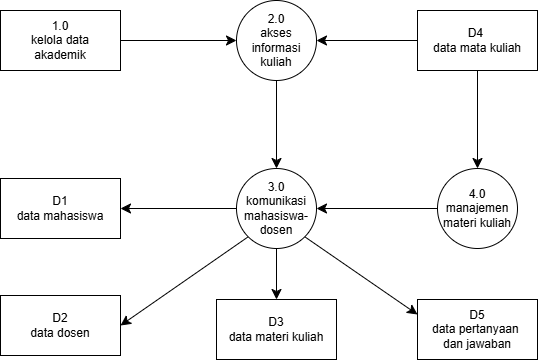

The diagram above was exported from draw.io. Its source (the exported page's mxGraphModel, read from the mxfile embedded in the PNG):
<mxGraphModel dx="912" dy="1014" grid="0" gridSize="10" guides="1" tooltips="1" connect="1" arrows="1" fold="1" page="0" pageScale="1" pageWidth="850" pageHeight="1100" math="0" shadow="0">
  <root>
    <mxCell id="0" />
    <mxCell id="1" parent="0" />
    <mxCell id="UxAjT0GF1CXeZ6UCuGYx-13" style="edgeStyle=none;curved=1;rounded=0;orthogonalLoop=1;jettySize=auto;html=1;exitX=0.5;exitY=1;exitDx=0;exitDy=0;entryX=0.5;entryY=0;entryDx=0;entryDy=0;fontSize=12;startSize=8;endSize=8;" edge="1" parent="1" source="UxAjT0GF1CXeZ6UCuGYx-1" target="UxAjT0GF1CXeZ6UCuGYx-2">
      <mxGeometry relative="1" as="geometry" />
    </mxCell>
    <mxCell id="UxAjT0GF1CXeZ6UCuGYx-1" value="&lt;div&gt;2.0&lt;/div&gt;akses&lt;div&gt;informasi&lt;/div&gt;&lt;div&gt;kuliah&lt;/div&gt;" style="ellipse;whiteSpace=wrap;html=1;aspect=fixed;" vertex="1" parent="1">
      <mxGeometry x="173" y="-14" width="80" height="80" as="geometry" />
    </mxCell>
    <mxCell id="UxAjT0GF1CXeZ6UCuGYx-18" style="edgeStyle=none;curved=1;rounded=0;orthogonalLoop=1;jettySize=auto;html=1;exitX=0.5;exitY=1;exitDx=0;exitDy=0;entryX=0.5;entryY=0;entryDx=0;entryDy=0;fontSize=12;startSize=8;endSize=8;" edge="1" parent="1" source="UxAjT0GF1CXeZ6UCuGYx-2" target="UxAjT0GF1CXeZ6UCuGYx-7">
      <mxGeometry relative="1" as="geometry" />
    </mxCell>
    <mxCell id="UxAjT0GF1CXeZ6UCuGYx-19" style="edgeStyle=none;curved=1;rounded=0;orthogonalLoop=1;jettySize=auto;html=1;exitX=1;exitY=1;exitDx=0;exitDy=0;entryX=0;entryY=0.25;entryDx=0;entryDy=0;fontSize=12;startSize=8;endSize=8;" edge="1" parent="1" source="UxAjT0GF1CXeZ6UCuGYx-2" target="UxAjT0GF1CXeZ6UCuGYx-8">
      <mxGeometry relative="1" as="geometry" />
    </mxCell>
    <mxCell id="UxAjT0GF1CXeZ6UCuGYx-20" style="edgeStyle=none;curved=1;rounded=0;orthogonalLoop=1;jettySize=auto;html=1;exitX=0;exitY=0.5;exitDx=0;exitDy=0;entryX=1;entryY=0.5;entryDx=0;entryDy=0;fontSize=12;startSize=8;endSize=8;" edge="1" parent="1" source="UxAjT0GF1CXeZ6UCuGYx-2" target="UxAjT0GF1CXeZ6UCuGYx-5">
      <mxGeometry relative="1" as="geometry" />
    </mxCell>
    <mxCell id="UxAjT0GF1CXeZ6UCuGYx-21" style="edgeStyle=none;curved=1;rounded=0;orthogonalLoop=1;jettySize=auto;html=1;exitX=0;exitY=1;exitDx=0;exitDy=0;entryX=1;entryY=0.5;entryDx=0;entryDy=0;fontSize=12;startSize=8;endSize=8;" edge="1" parent="1" source="UxAjT0GF1CXeZ6UCuGYx-2" target="UxAjT0GF1CXeZ6UCuGYx-6">
      <mxGeometry relative="1" as="geometry" />
    </mxCell>
    <mxCell id="UxAjT0GF1CXeZ6UCuGYx-2" value="&lt;div&gt;3.0&lt;/div&gt;komunikasi&lt;div&gt;mahasiswa-dosen&lt;/div&gt;" style="ellipse;whiteSpace=wrap;html=1;aspect=fixed;" vertex="1" parent="1">
      <mxGeometry x="173" y="154" width="80" height="80" as="geometry" />
    </mxCell>
    <mxCell id="UxAjT0GF1CXeZ6UCuGYx-11" style="edgeStyle=none;curved=1;rounded=0;orthogonalLoop=1;jettySize=auto;html=1;exitX=1;exitY=0.5;exitDx=0;exitDy=0;fontSize=12;startSize=8;endSize=8;" edge="1" parent="1" source="UxAjT0GF1CXeZ6UCuGYx-4" target="UxAjT0GF1CXeZ6UCuGYx-1">
      <mxGeometry relative="1" as="geometry" />
    </mxCell>
    <mxCell id="UxAjT0GF1CXeZ6UCuGYx-4" value="1.0&lt;div&gt;kelola data&lt;/div&gt;&lt;div&gt;akademik&lt;/div&gt;" style="rounded=0;whiteSpace=wrap;html=1;" vertex="1" parent="1">
      <mxGeometry x="-63" y="-4" width="120" height="60" as="geometry" />
    </mxCell>
    <mxCell id="UxAjT0GF1CXeZ6UCuGYx-5" value="D1&lt;div&gt;data mahasiswa&lt;/div&gt;" style="rounded=0;whiteSpace=wrap;html=1;" vertex="1" parent="1">
      <mxGeometry x="-63" y="164" width="120" height="60" as="geometry" />
    </mxCell>
    <mxCell id="UxAjT0GF1CXeZ6UCuGYx-6" value="D2&lt;div&gt;data dosen&lt;/div&gt;" style="rounded=0;whiteSpace=wrap;html=1;" vertex="1" parent="1">
      <mxGeometry x="-63" y="281" width="120" height="60" as="geometry" />
    </mxCell>
    <mxCell id="UxAjT0GF1CXeZ6UCuGYx-7" value="D3&lt;div&gt;data materi kuliah&lt;/div&gt;" style="rounded=0;whiteSpace=wrap;html=1;" vertex="1" parent="1">
      <mxGeometry x="153" y="285" width="120" height="60" as="geometry" />
    </mxCell>
    <mxCell id="UxAjT0GF1CXeZ6UCuGYx-8" value="D5&lt;div&gt;data pertanyaan&amp;nbsp;&lt;/div&gt;&lt;div&gt;dan jawaban&lt;/div&gt;" style="rounded=0;whiteSpace=wrap;html=1;" vertex="1" parent="1">
      <mxGeometry x="354" y="285" width="120" height="60" as="geometry" />
    </mxCell>
    <mxCell id="UxAjT0GF1CXeZ6UCuGYx-15" style="edgeStyle=none;curved=1;rounded=0;orthogonalLoop=1;jettySize=auto;html=1;exitX=0;exitY=0.5;exitDx=0;exitDy=0;entryX=1;entryY=0.5;entryDx=0;entryDy=0;fontSize=12;startSize=8;endSize=8;" edge="1" parent="1" source="UxAjT0GF1CXeZ6UCuGYx-9" target="UxAjT0GF1CXeZ6UCuGYx-2">
      <mxGeometry relative="1" as="geometry" />
    </mxCell>
    <mxCell id="UxAjT0GF1CXeZ6UCuGYx-9" value="4.0&lt;div&gt;manajemen&lt;/div&gt;&lt;div&gt;materi kuliah&lt;/div&gt;" style="ellipse;whiteSpace=wrap;html=1;aspect=fixed;" vertex="1" parent="1">
      <mxGeometry x="374" y="154" width="80" height="80" as="geometry" />
    </mxCell>
    <mxCell id="UxAjT0GF1CXeZ6UCuGYx-12" style="edgeStyle=none;curved=1;rounded=0;orthogonalLoop=1;jettySize=auto;html=1;exitX=0;exitY=0.5;exitDx=0;exitDy=0;entryX=1;entryY=0.5;entryDx=0;entryDy=0;fontSize=12;startSize=8;endSize=8;" edge="1" parent="1" source="UxAjT0GF1CXeZ6UCuGYx-10" target="UxAjT0GF1CXeZ6UCuGYx-1">
      <mxGeometry relative="1" as="geometry" />
    </mxCell>
    <mxCell id="UxAjT0GF1CXeZ6UCuGYx-14" style="edgeStyle=none;curved=1;rounded=0;orthogonalLoop=1;jettySize=auto;html=1;exitX=0.5;exitY=1;exitDx=0;exitDy=0;fontSize=12;startSize=8;endSize=8;" edge="1" parent="1" source="UxAjT0GF1CXeZ6UCuGYx-10" target="UxAjT0GF1CXeZ6UCuGYx-9">
      <mxGeometry relative="1" as="geometry" />
    </mxCell>
    <mxCell id="UxAjT0GF1CXeZ6UCuGYx-10" value="D4&amp;nbsp;&lt;div&gt;data mata kuliah&lt;/div&gt;" style="rounded=0;whiteSpace=wrap;html=1;" vertex="1" parent="1">
      <mxGeometry x="354" y="-4" width="120" height="60" as="geometry" />
    </mxCell>
  </root>
</mxGraphModel>